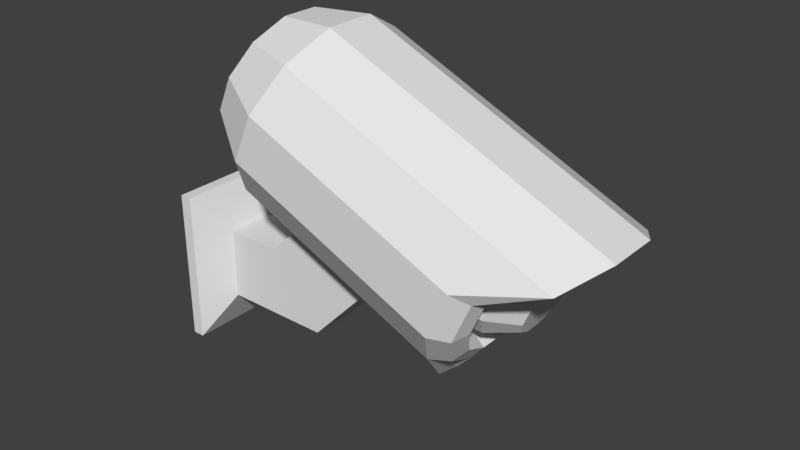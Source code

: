 # Source: camera.blend  (saved by Blender 2.77.0; exported with 4.5.12 LTS)
import bpy
from mathutils import Matrix  # noqa: F401  (used for matrix-valued properties, if any)

bpy.ops.wm.read_factory_settings(use_empty=True)
scene = bpy.context.scene
scene.name = 'Scene'

# ---- collections
col_collection_1 = bpy.data.collections.new('Collection 1'); scene.collection.children.link(col_collection_1)

# ---- materials (node trees are filled in below, after node groups)
mat_camera = bpy.data.materials.new('Camera')
mat_camera.alpha_threshold = 0.0
mat_camera.use_transparent_shadow = False
mat_camera.roughness = 0.5

# ---- material node trees

# ---- world
world_world = bpy.data.worlds.new('World'); scene.world = world_world
world_world.color = (0.05088, 0.05088, 0.05088)
world_world.use_sun_shadow = False
world_world.sun_shadow_jitter_overblur = 0.0
world_world.cycles.sampling_method = 'MANUAL'

# ---- meshes
me_cylinder = bpy.data.meshes.new('Cylinder')
me_cylinder.from_pydata([(-0.7466, 0.4277, -1.011), (0.277, 0.5097, 1.518), (-0.4984, 0.5843, -1.121), (0.5727, 0.6963, 1.388), (-0.2118, 0.5843, -1.247), (0.9142, 0.6963, 1.237), (0.03635, 0.4277, -1.356), (1.21, 0.5097, 1.107), (0.1796, 0.1566, -1.419), (1.381, 0.1866, 1.032), (0.1796, -0.1566, -1.419), (1.381, -0.1866, 1.032), (0.03635, -0.4277, -1.356), (1.21, -0.5097, 1.107), (-0.2118, -0.5843, -1.247), (0.9142, -0.6963, 1.237), (-0.4984, -0.5843, -1.121), (0.5727, -0.6963, 1.388), (-0.7466, -0.4277, -1.011), (0.277, -0.5097, 1.518), (-0.8899, -0.1566, -0.9483), (0.1062, -0.1866, 1.593), (-0.8899, 0.1566, -0.9483), (0.1062, 0.1866, 1.593), (0.2911, 0.9659, 0.9271), (-0.1192, 0.7071, 1.108), (0.7649, 0.9659, 0.7186), (1.175, 0.7071, 0.538), (1.412, 0.2588, 0.4337), (1.412, -0.2588, 0.4337), (1.175, -0.7071, 0.538), (0.7649, -0.9659, 0.7186), (0.2911, -0.9659, 0.9271), (-0.1192, -0.7071, 1.108), (-0.3561, -0.2588, 1.212), (-0.3561, 0.2588, 1.212), (-1.045, 0.7071, -0.9956), (-0.6346, 0.9659, -1.176), (-0.1608, 0.9659, -1.385), (-0.01262, 0.7071, -2.161), (0.1615, 0.2588, -2.408), (0.1615, -0.2588, -2.408), (-0.01262, -0.7071, -2.161), (-0.1608, -0.9659, -1.385), (-0.6346, -0.9659, -1.176), (-1.045, -0.7071, -0.9956), (-1.355, -0.2588, -0.9796), (-1.355, 0.2588, -0.9796), (-1.031, 0.6182, -1.186), (-0.6728, 0.8444, -1.344), (-0.2586, 0.8444, -1.526), (0.1001, 0.6182, -1.684), (0.3072, 0.2263, -1.775), (0.3072, -0.2263, -1.775), (0.1001, -0.6182, -1.684), (-0.2586, -0.8444, -1.526), (-0.6728, -0.8444, -1.344), (-1.031, -0.6182, -1.186), (-1.239, -0.2263, -1.095), (-1.239, 0.2263, -1.095), (-0.8207, 0.3763, -1.307), (-0.6023, 0.514, -1.403), (-0.3502, 0.514, -1.514), (-0.1319, 0.3763, -1.611), (-0.005814, 0.1377, -1.666), (-0.005814, -0.1377, -1.666), (-0.1319, -0.3763, -1.611), (-0.3502, -0.514, -1.514), (-0.6023, -0.514, -1.403), (-0.8207, -0.3763, -1.307), (-0.9467, -0.1377, -1.252), (-0.9467, 0.1377, -1.252), (-0.7767, 0.2206, -1.594), (-0.6487, 0.3014, -1.65), (-0.5009, 0.3014, -1.715), (-0.3729, 0.2206, -1.772), (-0.299, 0.08075, -1.804), (-0.299, -0.08075, -1.804), (-0.3729, -0.2206, -1.772), (-0.5009, -0.3014, -1.715), (-0.6487, -0.3014, -1.65), (-0.7767, -0.2206, -1.594), (-0.8506, -0.08075, -1.561), (-0.8506, 0.08075, -1.561), (-0.6509, 0.6829, -1.401), (-0.9409, 0.4999, -1.274), (-0.3159, 0.6829, -1.549), (-0.02583, 0.4999, -1.677), (0.1416, 0.183, -1.75), (0.1416, -0.183, -1.75), (-0.02583, -0.4999, -1.677), (-0.3159, -0.6829, -1.549), (-0.6509, -0.6829, -1.401), (-0.9409, -0.4999, -1.274), (-1.108, -0.183, -1.2), (-1.108, 0.183, -1.2), (-0.2972, 0.7071, 0.7031), (0.1131, 0.9659, 0.5225), (0.5869, 0.9659, 0.314), (0.9972, 0.7071, 0.1334), (1.234, 0.2588, 0.02916), (1.234, -0.2588, 0.02916), (0.9972, -0.7071, 0.1334), (0.5869, -0.9659, 0.314), (0.1131, -0.9659, 0.5225), (-0.2972, -0.7071, 0.7031), (-0.5341, -0.2588, 0.8074), (-0.5341, 0.2588, 0.8074), (-0.2581, 0.9659, -0.3207), (0.2157, 0.9659, -0.5292), (0.626, 0.7071, -0.7098), (0.8629, 0.2588, -0.8141), (0.8629, -0.2588, -0.8141), (0.626, -0.7071, -0.7098), (0.2157, -0.9659, -0.5292), (-0.2581, -0.9659, -0.3207), (-0.6684, -0.7071, -0.1401), (-0.9053, -0.2588, -0.03586), (-0.9053, 0.2588, -0.03586), (-0.6684, 0.7071, -0.1401), (-0.9662, -0.2588, 1.264), (-0.9662, 0.2588, 1.264), (-1.707, -0.2588, 0.7184), (-1.707, 0.2588, 0.7184), (-0.9662, -0.2588, 1.847), (-0.9662, 0.2588, 1.847), (-1.707, -0.2588, 1.847), (-1.707, 0.2588, 1.847), (0.9142, -0.1866, 1.237), (0.5727, -0.1866, 1.388), (0.5727, 0.1866, 1.388), (0.9142, 0.1866, 1.237), (-0.5458, -0.5967, 2.061), (-0.5458, 0.5967, 2.061), (-2.128, -0.5967, 2.061), (-2.128, 0.5967, 2.061), (-0.5458, -0.5967, 2.182), (-0.5458, 0.5967, 2.182), (-2.128, -0.5967, 2.182), (-2.128, 0.5967, 2.182), (-1.528, -0.2577, -0.7819), (-1.528, 0.2599, -0.7819), (-0.5009, -0.08075, -1.715), (-0.6487, -0.08074, -1.65), (-0.5009, 0.08075, -1.715), (-0.6487, 0.08075, -1.65)], [], [(96, 25, 24, 97), (97, 24, 26, 98), (98, 26, 27, 99), (99, 27, 28, 100), (100, 28, 29, 101), (101, 29, 30, 102), (102, 30, 31, 103), (103, 31, 32, 104), (104, 32, 33, 105), (105, 33, 34, 106), (3, 130, 131, 5), (106, 34, 35, 107), (107, 35, 25, 96), (8, 10, 65, 64), (1, 3, 24, 25), (3, 5, 26, 24), (5, 7, 27, 26), (7, 9, 28, 27), (9, 11, 29, 28), (11, 13, 30, 29), (13, 15, 31, 30), (15, 17, 32, 31), (17, 19, 33, 32), (19, 21, 34, 33), (21, 23, 35, 34), (23, 1, 25, 35), (49, 48, 36, 37), (50, 49, 37, 38), (50, 38, 39), (52, 51, 39, 40), (53, 52, 40, 41), (54, 53, 41, 42), (55, 54, 42), (56, 55, 43, 44), (57, 56, 44, 45), (58, 57, 45, 46), (59, 58, 46, 47), (48, 59, 47, 36), (84, 85, 48, 49), (86, 84, 49, 50), (87, 86, 50, 51), (88, 87, 51, 52), (89, 88, 52, 53), (90, 89, 53, 54), (91, 90, 54, 55), (92, 91, 55, 56), (93, 92, 56, 57), (94, 93, 57, 58), (95, 94, 58, 59), (85, 95, 59, 48), (67, 68, 80, 79), (22, 0, 60, 71), (2, 4, 62, 61), (16, 18, 69, 68), (10, 12, 66, 65), (4, 6, 63, 62), (18, 20, 70, 69), (12, 14, 67, 66), (6, 8, 64, 63), (20, 22, 71, 70), (0, 2, 61, 60), (14, 16, 68, 67), (72, 73, 145, 83), (64, 65, 77, 76), (71, 60, 72, 83), (61, 62, 74, 73), (68, 69, 81, 80), (65, 66, 78, 77), (62, 63, 75, 74), (69, 70, 82, 81), (66, 67, 79, 78), (63, 64, 76, 75), (70, 71, 83, 82), (60, 61, 73, 72), (0, 22, 95, 85), (22, 20, 94, 95), (20, 18, 93, 94), (18, 16, 92, 93), (16, 14, 91, 92), (14, 12, 90, 91), (12, 10, 89, 90), (10, 8, 88, 89), (8, 6, 87, 88), (6, 4, 86, 87), (4, 2, 84, 86), (2, 0, 85, 84), (118, 107, 96, 119), (106, 107, 121, 120), (116, 105, 106, 117), (115, 104, 105, 116), (114, 103, 104, 115), (113, 102, 103, 114), (112, 101, 102, 113), (111, 100, 101, 112), (110, 99, 100, 111), (109, 98, 99, 110), (108, 97, 98, 109), (119, 96, 97, 108), (36, 119, 108, 37), (37, 108, 109, 38), (38, 109, 110, 39), (39, 110, 111, 40), (40, 111, 112, 41), (41, 112, 113, 42), (42, 113, 114, 43), (43, 114, 115, 44), (44, 115, 116, 45), (123, 122, 126, 127), (118, 117, 122, 123), (117, 106, 120, 122), (107, 118, 123, 121), (43, 55, 42), (51, 50, 39), (125, 127, 135, 133), (122, 120, 124, 126), (121, 123, 127, 125), (120, 121, 125, 124), (133, 135, 139, 137), (17, 129, 21, 19), (5, 131, 9, 7), (21, 129, 130, 23), (11, 128, 15, 13), (128, 129, 17, 15), (9, 131, 128, 11), (131, 130, 129, 128), (23, 130, 3, 1), (124, 125, 133, 132), (127, 126, 134, 135), (126, 124, 132, 134), (132, 133, 137, 136), (135, 134, 138, 139), (134, 132, 136, 138), (47, 36, 141), (46, 47, 141, 140), (45, 46, 140), (141, 119, 36), (45, 116, 140), (141, 118, 119), (117, 118, 141, 140), (116, 117, 140), (79, 142, 77, 78), (80, 143, 142, 79), (82, 143, 80, 81), (77, 142, 144, 76), (142, 143, 145, 144), (83, 145, 143, 82), (76, 144, 74, 75), (144, 145, 73, 74)])
_uv = me_cylinder.uv_layers.new(name='UVMap')
_uv.uv.foreach_set('vector', [0.05941, 0.7077, 0.001032, 0.7074, 0.00127, 0.639, 0.05971, 0.6392, 0.05971, 0.6392, 0.00127, 0.639, 0.001411, 0.5706, 0.05986, 0.5707, 0.05986, 0.5707, 0.001411, 0.5706, 0.001493, 0.5022, 0.05994, 0.5022, 0.05994, 0.5022, 0.001493, 0.5022, 0.001534, 0.4337, 0.05997, 0.4337, 0.05997, 0.4337, 0.001534, 0.4337, 0.001537, 0.3653, 0.05996, 0.3653, 0.05996, 0.3653, 0.001537, 0.3653, 0.001494, 0.2969, 0.05992, 0.2968, 0.05992, 0.2968, 0.001494, 0.2969, 0.001381, 0.2285, 0.05981, 0.2284, 0.05981, 0.2284, 0.001381, 0.2285, 0.001153, 0.1601, 0.05959, 0.1599, 0.05959, 0.1599, 0.001153, 0.1601, 0.000762, 0.0918, 0.05924, 0.09143, 0.05924, 0.09143, 0.000762, 0.0918, 0.0002112, 0.02332, 0.05868, 0.02285, 0.6171, 0.723, 0.5495, 0.7223, 0.5495, 0.6735, 0.6171, 0.6728, 0.05849, 0.8442, 0.0002112, 0.8439, 0.000634, 0.7756, 0.05892, 0.776, 0.05892, 0.776, 0.000634, 0.7756, 0.001032, 0.7074, 0.05941, 0.7077, 0.6401, 0.3621, 0.6012, 0.3611, 0.6068, 0.3258, 0.6357, 0.3271, 0.5905, 0.7635, 0.6171, 0.723, 0.6872, 0.7614, 0.6472, 0.8172, 0.6171, 0.723, 0.6171, 0.6728, 0.6977, 0.6631, 0.6976, 0.7327, 0.6171, 0.6728, 0.5907, 0.6325, 0.6445, 0.5757, 0.6883, 0.6322, 0.5907, 0.6325, 0.5501, 0.6058, 0.5887, 0.5356, 0.6445, 0.5757, 0.5501, 0.6058, 0.4999, 0.6058, 0.4902, 0.5251, 0.5599, 0.5251, 0.4999, 0.6058, 0.4595, 0.6323, 0.4025, 0.5785, 0.4591, 0.5345, 0.4595, 0.6323, 0.4328, 0.673, 0.3624, 0.6344, 0.4025, 0.5785, 0.4328, 0.673, 0.4331, 0.7232, 0.3526, 0.7334, 0.3521, 0.6638, 0.4331, 0.7232, 0.4596, 0.7634, 0.406, 0.8201, 0.3623, 0.7638, 0.4596, 0.7634, 0.5001, 0.7899, 0.4617, 0.8599, 0.406, 0.8201, 0.5001, 0.7899, 0.5502, 0.7899, 0.5599, 0.8704, 0.4903, 0.8704, 0.5502, 0.7899, 0.5905, 0.7635, 0.6472, 0.8172, 0.5908, 0.861, 0.8129, 0.2226, 0.7901, 0.1644, 0.8153, 0.1499, 0.8411, 0.2165, 0.8146, 0.284, 0.8129, 0.2226, 0.8411, 0.2165, 0.8438, 0.2875, 0.8146, 0.284, 0.8438, 0.2875, 0.7506, 0.3571, 0.6461, 0.4278, 0.6999, 0.4148, 0.7207, 0.4765, 0.6539, 0.5107, 0.5904, 0.4263, 0.6461, 0.4278, 0.6539, 0.5107, 0.5817, 0.5106, 0.5367, 0.4117, 0.5904, 0.4263, 0.5817, 0.5106, 0.5137, 0.4741, 0.4852, 0.383, 0.5367, 0.4117, 0.5137, 0.4741, 0.4398, 0.21, 0.4351, 0.2718, 0.4064, 0.274, 0.412, 0.2033, 0.4646, 0.1543, 0.4398, 0.21, 0.412, 0.2033, 0.44, 0.1386, 0.5955, 0.06924, 0.5354, 0.09525, 0.518, 0.07113, 0.5919, 0.04514, 0.6633, 0.06927, 0.5955, 0.06924, 0.5919, 0.04514, 0.667, 0.04535, 0.7227, 0.09501, 0.6633, 0.06927, 0.667, 0.04535, 0.74, 0.07126, 0.7893, 0.2272, 0.7703, 0.1789, 0.7901, 0.1644, 0.8129, 0.2226, 0.7922, 0.2791, 0.7893, 0.2272, 0.8129, 0.2226, 0.8146, 0.284, 0.6923, 0.3935, 0.7353, 0.3701, 0.7518, 0.3879, 0.6999, 0.4148, 0.6441, 0.4055, 0.6923, 0.3935, 0.6999, 0.4148, 0.6461, 0.4278, 0.5941, 0.4045, 0.6441, 0.4055, 0.6461, 0.4278, 0.5904, 0.4263, 0.5452, 0.3916, 0.5941, 0.4045, 0.5904, 0.4263, 0.5367, 0.4117, 0.5011, 0.3669, 0.5452, 0.3916, 0.5367, 0.4117, 0.4852, 0.383, 0.4629, 0.216, 0.4591, 0.2674, 0.4351, 0.2718, 0.4398, 0.21, 0.4825, 0.1684, 0.4629, 0.216, 0.4398, 0.21, 0.4646, 0.1543, 0.6001, 0.09508, 0.5502, 0.1145, 0.5354, 0.09525, 0.5955, 0.06924, 0.6579, 0.09447, 0.6001, 0.09508, 0.5955, 0.06924, 0.6633, 0.06927, 0.7089, 0.1136, 0.6579, 0.09447, 0.6633, 0.06927, 0.7227, 0.09501, 0.5432, 0.2727, 0.548, 0.2379, 0.5875, 0.2483, 0.5865, 0.2692, 0.6498, 0.1446, 0.6922, 0.1566, 0.6777, 0.1968, 0.644, 0.1849, 0.7423, 0.2364, 0.7465, 0.2796, 0.7041, 0.2807, 0.7024, 0.2445, 0.5089, 0.228, 0.5236, 0.1876, 0.562, 0.2048, 0.548, 0.2379, 0.6012, 0.3611, 0.5629, 0.3497, 0.5787, 0.3151, 0.6068, 0.3258, 0.7123, 0.3347, 0.6777, 0.3526, 0.6642, 0.3193, 0.6919, 0.3021, 0.5664, 0.1541, 0.6063, 0.144, 0.6107, 0.1834, 0.5776, 0.1919, 0.5629, 0.3497, 0.5262, 0.3285, 0.5514, 0.2939, 0.5787, 0.3151, 0.6777, 0.3526, 0.6401, 0.3621, 0.6357, 0.3271, 0.6642, 0.3193, 0.6063, 0.144, 0.6498, 0.1446, 0.644, 0.1849, 0.6107, 0.1834, 0.7298, 0.1966, 0.7423, 0.2364, 0.7024, 0.2445, 0.6916, 0.2108, 0.5029, 0.269, 0.5089, 0.228, 0.548, 0.2379, 0.5432, 0.2727, 0.6537, 0.2329, 0.662, 0.2524, 0.6347, 0.25, 0.6358, 0.2233, 0.6357, 0.3271, 0.6068, 0.3258, 0.6139, 0.2925, 0.6306, 0.2936, 0.644, 0.1849, 0.6777, 0.1968, 0.6537, 0.2329, 0.6358, 0.2233, 0.7024, 0.2445, 0.7041, 0.2807, 0.6609, 0.2732, 0.662, 0.2524, 0.548, 0.2379, 0.562, 0.2048, 0.5974, 0.23, 0.5875, 0.2483, 0.6068, 0.3258, 0.5787, 0.3151, 0.5986, 0.2847, 0.6139, 0.2925, 0.6919, 0.3021, 0.6642, 0.3193, 0.6467, 0.2876, 0.6609, 0.2732, 0.5776, 0.1919, 0.6107, 0.1834, 0.6165, 0.2221, 0.5974, 0.23, 0.5787, 0.3151, 0.5514, 0.2939, 0.5865, 0.2692, 0.5986, 0.2847, 0.6642, 0.3193, 0.6357, 0.3271, 0.6306, 0.2936, 0.6467, 0.2876, 0.6107, 0.1834, 0.644, 0.1849, 0.6358, 0.2233, 0.6165, 0.2221, 0.6916, 0.2108, 0.7024, 0.2445, 0.662, 0.2524, 0.6537, 0.2329, 0.6922, 0.1566, 0.6498, 0.1446, 0.6579, 0.09447, 0.7089, 0.1136, 0.6498, 0.1446, 0.6063, 0.144, 0.6001, 0.09508, 0.6579, 0.09447, 0.6063, 0.144, 0.5664, 0.1541, 0.5502, 0.1145, 0.6001, 0.09508, 0.5236, 0.1876, 0.5089, 0.228, 0.4629, 0.216, 0.4825, 0.1684, 0.5089, 0.228, 0.5029, 0.269, 0.4591, 0.2674, 0.4629, 0.216, 0.5262, 0.3285, 0.5629, 0.3497, 0.5452, 0.3916, 0.5011, 0.3669, 0.5629, 0.3497, 0.6012, 0.3611, 0.5941, 0.4045, 0.5452, 0.3916, 0.6012, 0.3611, 0.6401, 0.3621, 0.6441, 0.4055, 0.5941, 0.4045, 0.6401, 0.3621, 0.6777, 0.3526, 0.6923, 0.3935, 0.6441, 0.4055, 0.6777, 0.3526, 0.7123, 0.3347, 0.7353, 0.3701, 0.6923, 0.3935, 0.7465, 0.2796, 0.7423, 0.2364, 0.7893, 0.2272, 0.7922, 0.2791, 0.7423, 0.2364, 0.7298, 0.1966, 0.7703, 0.1789, 0.7893, 0.2272, 0.1806, 0.7772, 0.05892, 0.776, 0.05941, 0.7077, 0.1819, 0.7084, 0.8892, 0.6268, 0.89, 0.5583, 0.9732, 0.5592, 0.9724, 0.6277, 0.1819, 0.09045, 0.05924, 0.09143, 0.05868, 0.02285, 0.1807, 0.02164, 0.1818, 0.1595, 0.05959, 0.1599, 0.05924, 0.09143, 0.1819, 0.09045, 0.1818, 0.2282, 0.05981, 0.2284, 0.05959, 0.1599, 0.1818, 0.1595, 0.1818, 0.2968, 0.05992, 0.2968, 0.05981, 0.2284, 0.1818, 0.2282, 0.1818, 0.3653, 0.05996, 0.3653, 0.05992, 0.2968, 0.1818, 0.2968, 0.1818, 0.4338, 0.05997, 0.4337, 0.05996, 0.3653, 0.1818, 0.3653, 0.1819, 0.5023, 0.05994, 0.5022, 0.05997, 0.4337, 0.1818, 0.4338, 0.1819, 0.5708, 0.05986, 0.5707, 0.05994, 0.5022, 0.1819, 0.5023, 0.1819, 0.6395, 0.05971, 0.6392, 0.05986, 0.5707, 0.1819, 0.5708, 0.1819, 0.7084, 0.05941, 0.7077, 0.05971, 0.6392, 0.1819, 0.6395, 0.3061, 0.7072, 0.1819, 0.7084, 0.1819, 0.6395, 0.3057, 0.639, 0.3057, 0.639, 0.1819, 0.6395, 0.1819, 0.5708, 0.3055, 0.5706, 0.3055, 0.5706, 0.1819, 0.5708, 0.1819, 0.5023, 0.3915, 0.5022, 0.3915, 0.5022, 0.1819, 0.5023, 0.1818, 0.4338, 0.4121, 0.4338, 0.4121, 0.4338, 0.1818, 0.4338, 0.1818, 0.3653, 0.4122, 0.3653, 0.4122, 0.3653, 0.1818, 0.3653, 0.1818, 0.2968, 0.3916, 0.2969, 0.3916, 0.2969, 0.1818, 0.2968, 0.1818, 0.2282, 0.3056, 0.2284, 0.3056, 0.2284, 0.1818, 0.2282, 0.1818, 0.1595, 0.3058, 0.1599, 0.3058, 0.1599, 0.1818, 0.1595, 0.1819, 0.09045, 0.3061, 0.09141, 0.8443, 0.08113, 0.8443, 0.01261, 0.9936, 0.01261, 0.9936, 0.08113, 0.8439, 0.4454, 0.8407, 0.377, 0.9863, 0.3701, 0.9895, 0.4385, 0.8407, 0.7387, 0.8892, 0.6268, 0.9724, 0.6277, 0.9861, 0.7488, 0.89, 0.5583, 0.8439, 0.4454, 0.9895, 0.4385, 0.9732, 0.5592, 0.4064, 0.274, 0.4351, 0.2718, 0.4946, 0.3461, 0.6999, 0.4148, 0.7518, 0.3879, 0.7207, 0.4765, 0.4434, 0.8943, 0.5414, 0.8943, 0.5971, 0.9473, 0.3877, 0.9473, 0.8443, 0.3458, 0.9165, 0.2477, 0.9936, 0.2477, 0.9936, 0.3458, 0.9165, 0.1792, 0.8443, 0.08113, 0.9936, 0.08113, 0.9936, 0.1792, 0.9165, 0.2477, 0.9165, 0.1792, 0.9936, 0.1792, 0.9936, 0.2477, 0.3877, 0.9473, 0.5971, 0.9473, 0.5971, 0.9633, 0.3877, 0.9633, 0.4331, 0.7232, 0.5006, 0.7224, 0.5001, 0.7899, 0.4596, 0.7634, 0.6171, 0.6728, 0.5495, 0.6735, 0.5501, 0.6058, 0.5907, 0.6325, 0.5001, 0.7899, 0.5006, 0.7224, 0.5495, 0.7223, 0.5502, 0.7899, 0.4999, 0.6058, 0.5006, 0.6735, 0.4328, 0.673, 0.4595, 0.6323, 0.5006, 0.6735, 0.5006, 0.7224, 0.4331, 0.7232, 0.4328, 0.673, 0.5501, 0.6058, 0.5495, 0.6735, 0.5006, 0.6735, 0.4999, 0.6058, 0.5495, 0.6735, 0.5495, 0.7223, 0.5006, 0.7224, 0.5006, 0.6735, 0.5502, 0.7899, 0.5495, 0.7223, 0.6171, 0.723, 0.5905, 0.7635, 0.2745, 0.8848, 0.343, 0.8848, 0.3877, 0.9473, 0.2297, 0.9473, 0.6418, 0.8848, 0.7103, 0.8848, 0.7551, 0.9473, 0.5971, 0.9473, 0.07601, 0.8943, 0.1741, 0.8943, 0.2297, 0.9473, 0.02036, 0.9473, 0.2297, 0.9473, 0.3877, 0.9473, 0.3877, 0.9633, 0.2297, 0.9633, 0.5971, 0.9473, 0.7551, 0.9473, 0.7551, 0.9633, 0.5971, 0.9633, 0.02036, 0.9473, 0.2297, 0.9473, 0.2297, 0.9633, 0.02036, 0.9633, 0.667, 0.04535, 0.74, 0.07126, 0.6657, 0.007962, 0.5919, 0.04514, 0.667, 0.04535, 0.6657, 0.007962, 0.5935, 0.007962, 0.518, 0.07113, 0.5919, 0.04514, 0.5935, 0.007962, 0.3072, 0.7984, 0.1819, 0.7084, 0.3061, 0.7072, 0.3061, 0.09141, 0.1819, 0.09045, 0.3071, 0.0002112, 0.3072, 0.7984, 0.1806, 0.7772, 0.1819, 0.7084, 0.07167, 0.8603, 0.07183, 0.7919, 0.2002, 0.7921, 0.2, 0.8604, 0.1819, 0.09045, 0.1807, 0.02164, 0.3071, 0.0002112, 0.5865, 0.2692, 0.6141, 0.2684, 0.6139, 0.2925, 0.5986, 0.2847, 0.5875, 0.2483, 0.6148, 0.2488, 0.6141, 0.2684, 0.5865, 0.2692, 0.6165, 0.2221, 0.6148, 0.2488, 0.5875, 0.2483, 0.5974, 0.23, 0.6139, 0.2925, 0.6141, 0.2684, 0.6331, 0.2694, 0.6306, 0.2936, 0.6141, 0.2684, 0.6148, 0.2488, 0.6347, 0.25, 0.6331, 0.2694, 0.6358, 0.2233, 0.6347, 0.25, 0.6148, 0.2488, 0.6165, 0.2221, 0.6306, 0.2936, 0.6331, 0.2694, 0.6609, 0.2732, 0.6467, 0.2876, 0.6331, 0.2694, 0.6347, 0.25, 0.662, 0.2524, 0.6609, 0.2732])
me_cylinder.materials.append(mat_camera)
me_cylinder.use_remesh_preserve_volume = False
me_cylinder.use_remesh_preserve_attributes = False
me_cylinder.use_mirror_vertex_groups = False
me_cylinder.update()

# ---- objects
ob_camera = bpy.data.objects.new('Camera', me_cylinder)

# ---- transforms, parenting, visibility, modifiers, constraints
ob_camera.location = (0.0, 0.0, 0.0)
ob_camera.rotation_euler = (-0.0, -1.571, 0.0)
ob_camera.scale = (0.125, 0.125, 0.125)
ob_camera.lineart.crease_threshold = 0.0

# ---- collection membership
col_collection_1.objects.link(ob_camera)

# ---- scene / render settings (as saved in the file)
scene.frame_start = 1; scene.frame_end = 250; scene.frame_set(1)
scene.render.engine = 'BLENDER_EEVEE_NEXT'
scene.render.resolution_percentage = 50
scene.render.dither_intensity = 0.0
scene.cycles.use_denoising = False
scene.cycles.samples = 128
scene.cycles.sampling_pattern = 'TABULATED_SOBOL'
scene.cycles.light_sampling_threshold = 0.0
scene.cycles.use_adaptive_sampling = False
scene.cycles.use_light_tree = False
scene.cycles.blur_glossy = 0.0
scene.cycles.sample_clamp_indirect = 0.0
scene.view_settings.view_transform = 'Standard'
bpy.context.view_layer.update()

# ---- added for rendering (the .blend has no active camera and no usable light): camera, sun
cam_auto = bpy.data.cameras.new('AutoCamera')
cam_auto.lens = 50.0
cam_auto.sensor_width = 36.0
cam_auto.clip_end = 1000.0
ob_auto_camera = bpy.data.objects.new('AutoCamera', cam_auto)
scene.collection.objects.link(ob_auto_camera)
ob_auto_camera.location = (0.720699, -0.847911, 0.520557)
ob_auto_camera.rotation_euler = (1.09748, -7.21219e-08, 0.694738)
scene.camera = ob_auto_camera
light_auto_sun = bpy.data.lights.new('AutoSun', 'SUN')
light_auto_sun.energy = 3.0
light_auto_sun.angle = 0.0523599
ob_auto_sun = bpy.data.objects.new('AutoSun', light_auto_sun)
scene.collection.objects.link(ob_auto_sun)
ob_auto_sun.rotation_euler = (0.872665, 0.174533, 0.523599)
bpy.context.view_layer.update()
